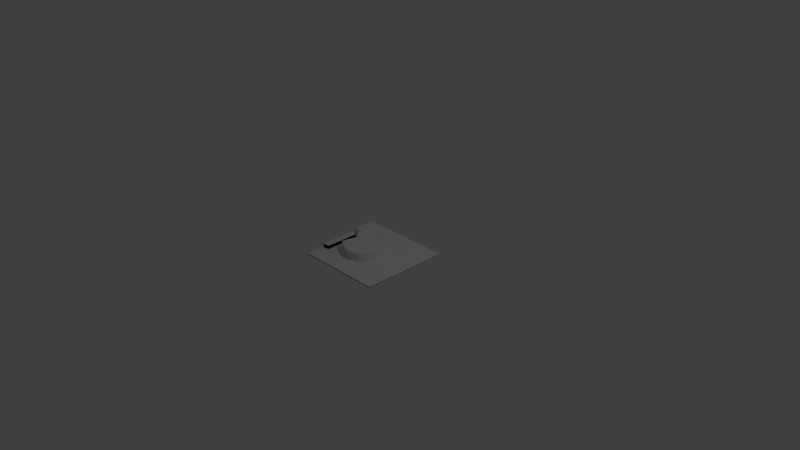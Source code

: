 # Source: jetson_tk1.blend  (saved by Blender 2.70.0; exported with 4.5.12 LTS)
import bpy
from mathutils import Matrix  # noqa: F401  (used for matrix-valued properties, if any)

bpy.ops.wm.read_factory_settings(use_empty=True)
scene = bpy.context.scene
scene.name = 'Scene'

# ---- collections
col_collection_1 = bpy.data.collections.new('Collection 1'); scene.collection.children.link(col_collection_1)

# ---- materials (node trees are filled in below, after node groups)
mat_jtag_black = bpy.data.materials.new('jtag_black')
mat_jtag_black.alpha_threshold = 0.0
mat_jtag_black.use_transparent_shadow = False
mat_jtag_black.specular_color = (0.01109, 0.01109, 0.01109)
mat_jtag_black.roughness = 0.5
mat_jtag_black.line_color = (0.0, 0.0, 0.0, 1.0)
mat_jtag_texture = bpy.data.materials.new('jtag_texture')
mat_jtag_texture.alpha_threshold = 0.0
mat_jtag_texture.use_transparent_shadow = False
mat_jtag_texture.roughness = 0.5
mat_jtag_texture.line_color = (0.0, 0.0, 0.0, 1.0)
mat_fan_black = bpy.data.materials.new('fan_black')
mat_fan_black.alpha_threshold = 0.0
mat_fan_black.use_transparent_shadow = False
mat_fan_black.specular_color = (0.01002, 0.01002, 0.01002)
mat_fan_black.roughness = 0.5
mat_fan_black.line_color = (0.0, 0.0, 0.0, 1.0)
mat_fan_texture = bpy.data.materials.new('fan_texture')
mat_fan_texture.alpha_threshold = 0.0
mat_fan_texture.use_transparent_shadow = False
mat_fan_texture.roughness = 0.5
mat_fan_texture.line_color = (0.0, 0.0, 0.0, 1.0)
mat_black_001 = bpy.data.materials.new('black.001')
mat_black_001.alpha_threshold = 0.0
mat_black_001.use_transparent_shadow = False
mat_black_001.diffuse_color = (0.01599, 0.01599, 0.01599, 1.0)
mat_black_001.roughness = 0.5
mat_black_001.line_color = (0.0, 0.0, 0.0, 1.0)
mat_header_top = bpy.data.materials.new('header_top')
mat_header_top.alpha_threshold = 0.0
mat_header_top.use_transparent_shadow = False
mat_header_top.roughness = 0.5
mat_header_top.line_color = (0.0, 0.0, 0.0, 1.0)
mat_jetson_top = bpy.data.materials.new('jetson_top')
mat_jetson_top.alpha_threshold = 0.0
mat_jetson_top.use_transparent_shadow = False
mat_jetson_top.roughness = 0.5
mat_jetson_top.line_color = (0.0, 0.0, 0.0, 1.0)
mat_jetson_bottom = bpy.data.materials.new('jetson_bottom')
mat_jetson_bottom.alpha_threshold = 0.0
mat_jetson_bottom.use_transparent_shadow = False
mat_jetson_bottom.roughness = 0.5
mat_jetson_bottom.line_color = (0.0, 0.0, 0.0, 1.0)
mat_jetson_side = bpy.data.materials.new('jetson_side')
mat_jetson_side.alpha_threshold = 0.0
mat_jetson_side.use_transparent_shadow = False
mat_jetson_side.diffuse_color = (0.36, 0.588, 0.4588, 1.0)
mat_jetson_side.roughness = 0.5
mat_jetson_side.line_color = (0.0, 0.0, 0.0, 1.0)

# ---- material node trees

# ---- world
world_world = bpy.data.worlds.new('World'); scene.world = world_world
world_world.color = (0.05088, 0.05088, 0.05088)
world_world.use_sun_shadow = False
world_world.sun_shadow_jitter_overblur = 0.0
world_world.cycles.sampling_method = 'MANUAL'
world_world.cycles.sample_map_resolution = 256

# ---- cameras
cam_camera = bpy.data.cameras.new('Camera')
cam_camera.clip_end = 100.0
cam_camera.lens = 35.0
cam_camera.sensor_width = 32.0
cam_camera.sensor_height = 18.0
cam_camera.ortho_scale = 7.314
cam_camera.dof.focus_distance = 0.0
cam_camera.dof.aperture_fstop = 128.0

# ---- lights
light_point = bpy.data.lights.new('Point', 'POINT')
light_point.transmission_factor = 0.0
light_point.energy = 100.0
light_point.shadow_buffer_clip_start = 0.5
light_point.shadow_soft_size = 0.1
light_point.shadow_maximum_resolution = 0.006
light_point.use_absolute_resolution = True
light_point.cycles.use_multiple_importance_sampling = False
light_lamp = bpy.data.lights.new('Lamp', 'POINT')
light_lamp.transmission_factor = 0.0
light_lamp.cutoff_distance = 30.0
light_lamp.energy = 100.0
light_lamp.shadow_buffer_clip_start = 1.001
light_lamp.shadow_soft_size = 0.1
light_lamp.shadow_maximum_resolution = 0.006
light_lamp.use_absolute_resolution = True
light_lamp.cycles.use_multiple_importance_sampling = False

# ---- meshes
me_cube = bpy.data.meshes.new('Cube')
me_cube.from_pydata([(-1.0, -1.0, -1.0), (-1.0, 1.0, -1.0), (1.0, 1.0, -1.0), (1.0, -1.0, -1.0), (-1.0, -1.0, 1.0), (-1.0, 1.0, 1.0), (1.0, 1.0, 1.0), (1.0, -1.0, 1.0)], [], [(4, 5, 1, 0), (5, 6, 2, 1), (6, 7, 3, 2), (7, 4, 0, 3), (0, 1, 2, 3), (7, 6, 5, 4)])
me_cube.polygons.foreach_set('material_index', [0, 1, 0, 0, 0, 0])
_uv = me_cube.uv_layers.new(name='UVMap')
_uv.uv.foreach_set('vector', [0.0, 0.0, 1.0, 0.0, 1.0, 1.0, 0.0, 1.0, 0.1506, 0.5978, 0.3544, 0.5978, 0.3544, 0.532, 0.1506, 0.532, 0.0, 0.0, 1.0, 0.0, 1.0, 1.0, 0.0, 1.0, 0.0, 0.0, 1.0, 0.0, 1.0, 1.0, 0.0, 1.0, 0.0, 0.0, 1.0, 0.0, 1.0, 1.0, 0.0, 1.0, 0.0, 0.0, 1.0, 0.0, 1.0, 1.0, 0.0, 1.0])
me_cube.materials.append(mat_jtag_black)
me_cube.materials.append(mat_jtag_texture)
me_cube.use_remesh_preserve_volume = False
me_cube.use_remesh_preserve_attributes = False
me_cube.use_mirror_vertex_groups = False
me_cube.update()
me_cylinder_003 = bpy.data.meshes.new('Cylinder.003')
me_cylinder_003.from_pydata([(-0.7262, -0.5645, -0.02559), (-0.681, -0.5649, -0.1456), (-0.7696, -0.5672, -0.02559), (-0.6359, -0.5707, -0.1456), (-0.8096, -0.5845, -0.02559), (-0.5924, -0.5839, -0.1456), (-0.8447, -0.6126, -0.02559), (-0.5524, -0.6053, -0.1456), (-0.8707, -0.6511, -0.02559), (-0.5173, -0.626, -0.1456), (-0.8949, -0.7092, -0.02559), (-0.4885, -0.6443, -0.1456), (-0.9081, -0.7526, -0.02559), (-0.4287, -0.682, -0.1456), (-0.9174, -0.7909, -0.02559), (-0.4384, -0.7526, -0.1456), (-0.931, -0.843, -0.02559), (-0.4471, -0.7978, -0.1456), (-0.9525, -0.9176, -0.02559), (-0.454, -0.843, -0.1456), (-0.8735, -0.9674, -0.02559), (-0.4671, -0.8864, -0.1456), (-0.8447, -0.983, -0.02559), (-0.4885, -0.9361, -0.1456), (-0.8096, -0.9993, -0.02559), (-0.5173, -0.974, -0.1456), (-0.7696, -1.014, -0.02559), (-0.5524, -1.002, -0.1456), (-0.7262, -1.025, -0.02559), (-0.5924, -1.019, -0.1456), (-0.681, -1.031, -0.02559), (-0.6359, -1.03, -0.1456), (-0.6359, -1.03, -0.02559), (-0.681, -1.031, -0.1456), (-0.5924, -1.019, -0.02559), (-0.7262, -1.025, -0.1456), (-0.5524, -1.002, -0.02559), (-0.7696, -1.014, -0.1456), (-0.5173, -0.974, -0.02559), (-0.8096, -0.9993, -0.1456), (-0.4885, -0.9361, -0.02559), (-0.8447, -0.983, -0.1456), (-0.4671, -0.8864, -0.02559), (-0.8735, -0.9674, -0.1456), (-0.454, -0.843, -0.02559), (-0.9525, -0.9176, -0.1456), (-0.4471, -0.7978, -0.02559), (-0.931, -0.843, -0.1456), (-0.4384, -0.7526, -0.02559), (-0.9174, -0.7909, -0.1456), (-0.4287, -0.682, -0.02559), (-0.9081, -0.7526, -0.1456), (-0.4885, -0.6443, -0.02559), (-0.8949, -0.7092, -0.1456), (-0.5173, -0.626, -0.02559), (-0.8707, -0.6511, -0.1456), (-0.5524, -0.6053, -0.02559), (-0.8447, -0.6126, -0.1456), (-0.5924, -0.5839, -0.02559), (-0.8096, -0.5845, -0.1456), (-0.6359, -0.5707, -0.02559), (-0.7696, -0.5672, -0.1456), (-0.681, -0.5649, -0.02559), (-0.7262, -0.5645, -0.1456)], [], [(11, 9, 54, 52), (27, 25, 38, 36), (5, 3, 60, 58), (49, 47, 16, 14), (21, 19, 44, 42), (43, 41, 22, 20), (1, 63, 0, 62), (15, 13, 50, 48), (37, 35, 28, 26), (59, 57, 6, 4), (31, 29, 34, 32), (9, 7, 56, 54), (53, 51, 12, 10), (25, 23, 40, 38), (47, 45, 18, 16), (19, 17, 46, 44), (41, 39, 24, 22), (63, 61, 2, 0), (13, 11, 52, 50), (35, 33, 30, 28), (57, 55, 8, 6), (29, 27, 36, 34), (7, 5, 58, 56), (51, 49, 14, 12), (23, 21, 42, 40), (45, 43, 20, 18), (17, 15, 48, 46), (3, 1, 62, 60), (39, 37, 26, 24), (61, 59, 4, 2), (3, 5, 7, 9, 11, 13, 15, 17, 19, 21, 23, 25, 27, 29, 31, 33, 35, 37, 39, 41, 43, 45, 47, 49, 51, 53, 55, 57, 59, 61, 63, 1), (55, 53, 10, 8), (60, 62, 0, 2, 4, 6, 8, 10, 12, 14, 16, 18, 20, 22, 24, 26, 28, 30, 32, 34, 36, 38, 40, 42, 44, 46, 48, 50, 52, 54, 56, 58), (33, 31, 32, 30)])
me_cylinder_003.polygons.foreach_set('material_index', [0, 0, 0, 0, 0, 0, 0, 0, 0, 0, 0, 0, 0, 0, 0, 0, 0, 0, 0, 0, 0, 0, 0, 0, 0, 0, 0, 0, 0, 0, 0, 0, 1, 0])
_uv = me_cylinder_003.uv_layers.new(name='UVMap')
_uv.uv.foreach_set('vector', [0.0, 0.0, 0.0, 0.0, 0.0, 0.0, 0.0, 0.0, 0.0, 0.0, 0.0, 0.0, 0.0, 0.0, 0.0, 0.0, 0.0, 0.0, 0.0, 0.0, 0.0, 0.0, 0.0, 0.0, 0.0, 0.0, 0.0, 0.0, 0.0, 0.0, 0.0, 0.0, 0.0, 0.0, 0.0, 0.0, 0.0, 0.0, 0.0, 0.0, 0.0, 0.0, 0.0, 0.0, 0.0, 0.0, 0.0, 0.0, 0.0, 0.0, 0.0, 0.0, 0.0, 0.0, 0.0, 0.0, 0.0, 0.0, 0.0, 0.0, 0.0, 0.0, 0.0, 0.0, 0.0, 0.0, 0.0, 0.0, 0.0, 0.0, 0.0, 0.0, 0.0, 0.0, 0.0, 0.0, 0.0, 0.0, 0.0, 0.0, 0.0, 0.0, 0.0, 0.0, 0.0, 0.0, 0.0, 0.0, 0.0, 0.0, 0.0, 0.0, 0.0, 0.0, 0.0, 0.0, 0.0, 0.0, 0.0, 0.0, 0.0, 0.0, 0.0, 0.0, 0.0, 0.0, 0.0, 0.0, 0.0, 0.0, 0.0, 0.0, 0.0, 0.0, 0.0, 0.0, 0.0, 0.0, 0.0, 0.0, 0.0, 0.0, 0.0, 0.0, 0.0, 0.0, 0.0, 0.0, 0.0, 0.0, 0.0, 0.0, 0.0, 0.0, 0.0, 0.0, 0.0, 0.0, 0.0, 0.0, 0.0, 0.0, 0.0, 0.0, 0.0, 0.0, 0.0, 0.0, 0.0, 0.0, 0.0, 0.0, 0.0, 0.0, 0.0, 0.0, 0.0, 0.0, 0.0, 0.0, 0.0, 0.0, 0.0, 0.0, 0.0, 0.0, 0.0, 0.0, 0.0, 0.0, 0.0, 0.0, 0.0, 0.0, 0.0, 0.0, 0.0, 0.0, 0.0, 0.0, 0.0, 0.0, 0.0, 0.0, 0.0, 0.0, 0.0, 0.0, 0.0, 0.0, 0.0, 0.0, 0.0, 0.0, 0.0, 0.0, 0.0, 0.0, 0.0, 0.0, 0.0, 0.0, 0.0, 0.0, 0.0, 0.0, 0.0, 0.0, 0.0, 0.0, 0.0, 0.0, 0.0, 0.0, 0.0, 0.0, 0.0, 0.0, 0.0, 0.0, 0.0, 0.0, 0.0, 0.0, 0.0, 0.0, 0.0, 0.0, 0.0, 0.0, 0.0, 0.0, 0.0, 0.0, 0.0, 0.0, 0.0, 0.0, 0.0, 0.0, 0.0, 0.0, 0.0, 0.0, 0.0, 0.0, 0.0, 0.0, 0.0, 0.0, 0.0, 0.0, 0.0, 0.0, 0.0, 0.0, 0.0, 0.0, 0.0, 0.0, 0.0, 0.0, 0.0, 0.0, 0.0, 0.0, 0.0, 0.0, 0.0, 0.0, 0.0, 0.0, 0.0, 0.0, 0.0, 0.0, 0.0, 0.0, 0.0, 0.0, 0.0, 0.0, 0.0, 0.0, 0.0, 0.0, 0.0, 0.0, 0.0, 0.0, 0.0, 0.0, 0.0, 0.0, 0.0, 0.0, 0.0, 0.0, 0.0, 0.0, 0.0, 0.0, 0.0, 0.0, 0.0, 0.0, 0.0, 0.0, 0.0, 0.0, 0.0, 0.0, 0.5035, 0.6133, 0.4692, 0.6182, 0.4349, 0.6186, 0.4019, 0.6162, 0.3714, 0.6015, 0.3448, 0.5776, 0.325, 0.5447, 0.3066, 0.4952, 0.2966, 0.4582, 0.2895, 0.4256, 0.2792, 0.3812, 0.2628, 0.3176, 0.3229, 0.2752, 0.3448, 0.2618, 0.3714, 0.248, 0.4019, 0.235, 0.4349, 0.2262, 0.4692, 0.2212, 0.5035, 0.222, 0.5365, 0.2309, 0.5669, 0.2456, 0.5936, 0.2695, 0.6155, 0.3018, 0.6317, 0.3442, 0.6418, 0.3812, 0.647, 0.4197, 0.6536, 0.4582, 0.6609, 0.5184, 0.6155, 0.5506, 0.5936, 0.5662, 0.5669, 0.5838, 0.5365, 0.602, 0.0, 0.0, 0.0, 0.0, 0.0, 0.0, 0.0, 0.0])
me_cylinder_003.materials.append(mat_fan_black)
me_cylinder_003.materials.append(mat_fan_texture)
me_cylinder_003.use_remesh_preserve_volume = False
me_cylinder_003.use_remesh_preserve_attributes = False
me_cylinder_003.use_mirror_vertex_groups = False
me_cylinder_003.update()
me_cube_002 = bpy.data.meshes.new('Cube.002')
me_cube_002.from_pydata([(-1.0, -1.0, -1.0), (-1.0, 1.0, -1.0), (1.0, 1.0, -1.0), (1.0, -1.0, -1.0), (-1.0, -1.0, 1.0), (-1.0, 1.0, 1.0), (1.0, 1.0, 1.0), (1.0, -1.0, 1.0)], [], [(4, 5, 1, 0), (5, 6, 2, 1), (6, 7, 3, 2), (7, 4, 0, 3), (0, 1, 2, 3), (7, 6, 5, 4)])
me_cube_002.polygons.foreach_set('material_index', [0, 0, 0, 0, 0, 1])
_uv = me_cube_002.uv_layers.new(name='UVMap')
_uv.uv.foreach_set('vector', [0.0, 0.0, 0.0, 0.0, 0.0, 0.0, 0.0, 0.0, 0.0, 0.0, 0.0, 0.0, 0.0, 0.0, 0.0, 0.0, 0.0, 0.0, 0.0, 0.0, 0.0, 0.0, 0.0, 0.0, 0.0, 0.0, 0.0, 0.0, 0.0, 0.0, 0.0, 0.0, 0.0, 0.0, 0.0, 0.0, 0.0, 0.0, 0.0, 0.0, 0.1824, 0.2185, 0.1801, 0.617, 0.1035, 0.6167, 0.107, 0.2201])
me_cube_002.materials.append(mat_black_001)
me_cube_002.materials.append(mat_header_top)
me_cube_002.use_remesh_preserve_volume = False
me_cube_002.use_remesh_preserve_attributes = False
me_cube_002.use_mirror_vertex_groups = False
me_cube_002.update()
me_cube_001 = bpy.data.meshes.new('Cube.001')
me_cube_001.from_pydata([(-1.0, -1.0, -1.0), (-1.0, 1.0, -1.0), (1.0, 1.0, -1.0), (1.0, -1.0, -1.0), (-1.0, -1.0, 1.0), (-1.0, 1.0, 1.0), (1.0, 1.0, 1.0), (1.0, -1.0, 1.0)], [], [(4, 5, 1, 0), (5, 6, 2, 1), (6, 7, 3, 2), (7, 4, 0, 3), (0, 1, 2, 3), (7, 6, 5, 4)])
me_cube_001.polygons.foreach_set('material_index', [2, 2, 2, 2, 1, 0])
_uv = me_cube_001.uv_layers.new(name='UVMap')
_uv.uv.foreach_set('vector', [0.5503, 0.5033, 0.9983, 0.5033, 0.9966, 0.002483, 0.5503, 0.008225, 0.5503, 0.5033, 0.9983, 0.5033, 0.9983, 0.008225, 0.5503, 0.008225, 0.5503, 0.5033, 0.1022, 0.5033, 0.1076, 0.007228, 0.5503, 0.008225, 0.5503, 0.5033, 0.1022, 0.5033, 0.1022, 0.008225, 0.5503, 0.008225, 0.1356, 0.0634, 0.1412, 0.951, 0.8093, 0.9503, 0.8044, 0.05146, 0.9963, 0.002704, 0.9999, 1.0, 0.1022, 0.9984, 0.1087, 0.006825])
me_cube_001.materials.append(mat_jetson_top)
me_cube_001.materials.append(mat_jetson_bottom)
me_cube_001.materials.append(mat_jetson_side)
me_cube_001.use_remesh_preserve_volume = False
me_cube_001.use_remesh_preserve_attributes = False
me_cube_001.use_mirror_vertex_groups = False
me_cube_001.update()

# ---- objects
ob_jtag = bpy.data.objects.new('jtag', me_cube)
ob_cylinder = bpy.data.objects.new('Cylinder', me_cylinder_003)
ob_point = bpy.data.objects.new('Point', light_point)
ob_header = bpy.data.objects.new('header', me_cube_002)
ob_cube = bpy.data.objects.new('Cube', me_cube_001)
ob_lamp = bpy.data.objects.new('Lamp', light_lamp)
ob_camera = bpy.data.objects.new('Camera', cam_camera)

# ---- transforms, parenting, visibility, modifiers, constraints
ob_jtag.location = (-0.564, 0.3581, 0.05017)
ob_jtag.rotation_euler = (0.0, 0.0, 1.571)
ob_jtag.scale = (0.1585, 0.0335, 0.04)
ob_jtag.lineart.crease_threshold = 0.0
ob_cylinder.location = (0.5818, 0.7075, 0.1573)
ob_cylinder.lineart.crease_threshold = 0.0
ob_point.location = (-4.0, 1.0, -6.0)
ob_point.lineart.crease_threshold = 0.0
ob_header.location = (-0.548, -0.1033, 0.03427)
ob_header.scale = (0.05, 0.239, 0.025)
ob_header.lineart.crease_threshold = 0.0
ob_cube.location = (0.0, 0.0, 0.0)
ob_cube.scale = (0.6, 0.6, 0.01)
ob_cube.lineart.crease_threshold = 0.0
ob_lamp.location = (4.076, 1.005, 5.904)
ob_lamp.rotation_euler = (0.6503, 0.05522, 1.866)
ob_lamp.lock_rotations_4d = False
ob_lamp.empty_display_type = 'ARROWS'
ob_lamp.color = (0.0, 0.0, 0.0, 0.0)
ob_lamp.lineart.crease_threshold = 0.0
ob_camera.location = (7.481, -6.508, 5.344)
ob_camera.rotation_euler = (1.109, 0.01082, 0.8149)
ob_camera.lock_rotations_4d = False
ob_camera.empty_display_type = 'ARROWS'
ob_camera.color = (0.0, 0.0, 0.0, 0.0)
ob_camera.display_type = 'WIRE'
ob_camera.lineart.crease_threshold = 0.0

# ---- collection membership
col_collection_1.objects.link(ob_jtag)
col_collection_1.objects.link(ob_cylinder)
col_collection_1.objects.link(ob_point)
col_collection_1.objects.link(ob_header)
col_collection_1.objects.link(ob_cube)
col_collection_1.objects.link(ob_lamp)
col_collection_1.objects.link(ob_camera)

# ---- scene / render settings (as saved in the file)
scene.camera = ob_camera
scene.frame_start = 1; scene.frame_end = 250; scene.frame_set(1)
scene.render.engine = 'BLENDER_EEVEE_NEXT'
scene.render.resolution_percentage = 50
scene.render.dither_intensity = 0.0
scene.cycles.use_denoising = False
scene.cycles.samples = 10
scene.cycles.sampling_pattern = 'TABULATED_SOBOL'
scene.cycles.light_sampling_threshold = 0.0
scene.cycles.use_adaptive_sampling = False
scene.cycles.use_light_tree = False
scene.cycles.blur_glossy = 0.0
scene.cycles.volume_bounces = 1
scene.cycles.pixel_filter_type = 'GAUSSIAN'
scene.cycles.sample_clamp_indirect = 0.0
scene.view_settings.view_transform = 'Standard'
bpy.context.view_layer.update()
